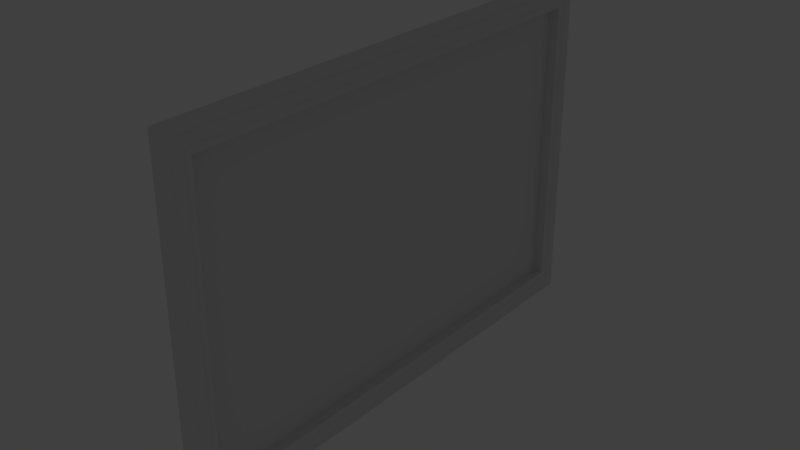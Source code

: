 # Source: tableau.blend  (saved by Blender 2.79.0; exported with 4.5.12 LTS)
import bpy
from mathutils import Matrix  # noqa: F401  (used for matrix-valued properties, if any)

bpy.ops.wm.read_factory_settings(use_empty=True)
scene = bpy.context.scene
scene.name = 'Scene'

# ---- collections
col_collection_1 = bpy.data.collections.new('Collection 1'); scene.collection.children.link(col_collection_1)
col_collection_2 = bpy.data.collections.new('Collection 2'); scene.collection.children.link(col_collection_2)
col_collection_2.hide_render = True
col_collection_2.hide_viewport = True

# ---- materials (node trees are filled in below, after node groups)
mat_material_001 = bpy.data.materials.new('Material.001')
mat_material_001.alpha_threshold = 0.0
mat_material_001.use_transparent_shadow = False
mat_material_001.roughness = 0.5
mat_material_002 = bpy.data.materials.new('Material.002')
mat_material_002.alpha_threshold = 0.0
mat_material_002.use_transparent_shadow = False
mat_material_002.roughness = 0.5

# ---- material node trees

# ---- world
world_world = bpy.data.worlds.new('World'); scene.world = world_world
world_world.color = (0.05088, 0.05088, 0.05088)
world_world.use_sun_shadow = False
world_world.sun_shadow_jitter_overblur = 0.0
world_world.cycles.sampling_method = 'MANUAL'

# ---- lights
light_point = bpy.data.lights.new('Point', 'POINT')
light_point.transmission_factor = 0.0
light_point.energy = 200.0
light_point.shadow_buffer_clip_start = 0.5
light_point.shadow_soft_size = 0.1
light_point.shadow_maximum_resolution = 0.006
light_point.use_absolute_resolution = True

# ---- meshes
me_plane = bpy.data.meshes.new('Plane')
me_plane.from_pydata([(-1.0, -1.0, 0.0151), (1.0, -1.0, 0.0151), (-1.0, 1.0, 0.0151), (1.0, 1.0, 0.0151), (-0.8649, 0.917, 0.0151), (-0.8649, -0.917, 0.0151), (0.8649, -0.917, 0.0151), (0.8649, 0.917, 0.0151), (-0.9696, -0.9852, 0.0151), (-0.9696, 0.9852, 0.0151), (0.9696, -0.9852, 0.0151), (0.9696, 0.9852, 0.0151), (-0.9009, -0.9426, 0.0151), (0.9009, -0.9426, 0.0151), (0.9009, 0.9426, 0.0151), (-0.9009, 0.9426, 0.0151), (-0.9197, 0.9506, 0.02598), (-0.9473, 0.9676, 0.03222), (-0.9473, -0.9676, 0.03222), (-0.9197, -0.9506, 0.02598), (0.9473, -0.9676, 0.03222), (0.9197, -0.9506, 0.02598), (0.9473, 0.9676, 0.03222), (0.9197, 0.9506, 0.02598), (-1.0, -1.0, -0.08763), (1.0, -1.0, -0.08763), (-1.0, 1.0, -0.08763), (1.0, 1.0, -0.08763), (-0.8649, 0.917, -0.08763), (-0.8649, -0.917, -0.08763), (0.8649, -0.917, -0.08763), (0.8649, 0.917, -0.08763), (0.8649, 0.917, -0.04358), (-0.8649, 0.917, -0.04358), (-0.8649, -0.917, -0.04358), (0.8649, -0.917, -0.04358)], [], [(13, 12, 19, 21), (8, 9, 2, 0), (10, 8, 0, 1), (11, 10, 1, 3), (9, 11, 3, 2), (14, 13, 21, 23), (15, 14, 23, 16), (5, 4, 15, 12), (6, 5, 12, 13), (7, 6, 13, 14), (4, 7, 14, 15), (17, 22, 11, 9), (20, 18, 8, 10), (22, 20, 10, 11), (12, 15, 16, 19), (17, 18, 19, 16), (18, 20, 21, 19), (20, 22, 23, 21), (22, 17, 16, 23), (18, 17, 9, 8), (1, 0, 24, 25), (32, 33, 28, 31), (34, 35, 30, 29), (3, 1, 25, 27), (0, 2, 26, 24), (35, 32, 31, 30), (33, 34, 29, 28), (2, 3, 27, 26), (31, 27, 25, 30), (30, 25, 24, 29), (29, 24, 26, 28), (28, 26, 27, 31), (4, 5, 34, 33), (6, 7, 32, 35), (5, 6, 35, 34), (7, 4, 33, 32), (34, 35, 32, 33)])
me_plane.polygons.foreach_set('material_index', [0, 0, 0, 0, 0, 0, 0, 0, 0, 0, 0, 0, 0, 0, 0, 0, 0, 0, 0, 0, 0, 0, 0, 0, 0, 0, 0, 0, 0, 0, 0, 0, 0, 0, 0, 0, 1])
_uv = me_plane.uv_layers.new(name='UVMap')
_uv.uv.foreach_set('vector', [0.928, 0.6232, 0.09334, 0.6236, 0.07264, 0.6087, 0.9366, 0.6084, 0.00768, 0.4413, 0.9913, 0.4414, 0.9998, 0.4587, 0.0003006, 0.4586, 0.96, 0.5772, 0.03445, 0.5772, 0.0001921, 0.5605, 0.9744, 0.5608, 0.9923, 0.06883, 0.008654, 0.06885, 0.0001921, 0.05153, 0.9997, 0.05153, 0.01458, 0.8707, 0.9401, 0.8704, 0.9744, 0.8871, 0.0001921, 0.8871, 0.9713, 0.1189, 0.03537, 0.119, 0.02927, 0.1025, 0.9752, 0.1025, 0.04656, 0.8247, 0.8812, 0.824, 0.9019, 0.8389, 0.03799, 0.8395, 0.04141, 0.3734, 0.9519, 0.3734, 0.9646, 0.3913, 0.0287, 0.3913, 0.9114, 0.6374, 0.1134, 0.6379, 0.09334, 0.6236, 0.928, 0.6232, 0.9586, 0.1368, 0.04809, 0.1369, 0.03537, 0.119, 0.9713, 0.1189, 0.06312, 0.8105, 0.8611, 0.8097, 0.8812, 0.824, 0.04656, 0.8247, 0.02511, 0.8548, 0.9256, 0.8544, 0.9401, 0.8704, 0.01458, 0.8707, 0.9495, 0.5931, 0.04899, 0.5932, 0.03445, 0.5772, 0.96, 0.5772, 0.9836, 0.08581, 0.01927, 0.08586, 0.008654, 0.06885, 0.9923, 0.06883, 0.0287, 0.3913, 0.9646, 0.3913, 0.9707, 0.4077, 0.02478, 0.4077, 0.9807, 0.4244, 0.01637, 0.4243, 0.02478, 0.4077, 0.9707, 0.4077, 0.04899, 0.5932, 0.9495, 0.5931, 0.9366, 0.6084, 0.07264, 0.6087, 0.01927, 0.08586, 0.9836, 0.08581, 0.9752, 0.1025, 0.02927, 0.1025, 0.9256, 0.8544, 0.02511, 0.8548, 0.03799, 0.8395, 0.9019, 0.8389, 0.01637, 0.4243, 0.9807, 0.4244, 0.9913, 0.4414, 0.00768, 0.4413, 0.9744, 0.5608, 0.0001921, 0.5605, 0.0002094, 0.5104, 0.9744, 0.5108, 0.8611, 0.7827, 0.06309, 0.7834, 0.06307, 0.7631, 0.8611, 0.7624, 0.1134, 0.6649, 0.9115, 0.6645, 0.9115, 0.6848, 0.1134, 0.6853, 0.9997, 0.05153, 0.0001921, 0.05153, 0.0001921, 0.0001928, 0.9997, 0.0001921, 0.0003006, 0.4586, 0.9998, 0.4587, 0.9998, 0.5101, 0.0002947, 0.5099, 0.04809, 0.166, 0.9586, 0.1659, 0.9586, 0.1878, 0.0481, 0.1879, 0.9519, 0.3443, 0.04141, 0.3443, 0.04141, 0.3224, 0.9519, 0.3224, 0.0001921, 0.8871, 0.9744, 0.8871, 0.9744, 0.9371, 0.0001921, 0.9371, 0.9586, 0.1878, 0.9998, 0.2548, 0.006882, 0.2549, 0.0481, 0.1879, 0.9115, 0.6848, 0.9738, 0.723, 0.05114, 0.7236, 0.1134, 0.6853, 0.04141, 0.3224, 0.0001921, 0.2553, 0.9931, 0.2553, 0.9519, 0.3224, 0.06307, 0.7631, 0.0007142, 0.7249, 0.9234, 0.724, 0.8611, 0.7624, 0.9519, 0.3734, 0.04141, 0.3734, 0.04141, 0.3443, 0.9519, 0.3443, 0.04809, 0.1369, 0.9586, 0.1368, 0.9586, 0.1659, 0.04809, 0.166, 0.1134, 0.6379, 0.9114, 0.6374, 0.9115, 0.6645, 0.1134, 0.6649, 0.8611, 0.8097, 0.06312, 0.8105, 0.06309, 0.7834, 0.8611, 0.7827, 0.0001295, 0.9999, 0.0001295, 7.721e-05, 1.0, 7.721e-05, 1.0, 0.9999])
me_plane.materials.append(mat_material_001)
me_plane.materials.append(mat_material_002)
me_plane.use_remesh_preserve_volume = False
me_plane.use_remesh_preserve_attributes = False
me_plane.use_mirror_vertex_groups = False
me_plane.update()

# ---- objects
ob_plane = bpy.data.objects.new('Plane', me_plane)
ob_point = bpy.data.objects.new('Point', light_point)

# ---- transforms, parenting, visibility, modifiers, constraints
ob_plane.location = (0.0, 0.0, 0.0)
ob_plane.rotation_euler = (-0.0, 1.571, 0.0)
ob_plane.scale = (1.0, 1.483, 1.0)
ob_plane.lineart.crease_threshold = 0.0
ob_point.location = (0.8939, -0.7243, 1.564)
ob_point.lineart.crease_threshold = 0.0

# ---- collection membership
col_collection_1.objects.link(ob_plane)
col_collection_2.objects.link(ob_point)

# ---- scene / render settings (as saved in the file)
scene.frame_start = 1; scene.frame_end = 250; scene.frame_set(1)
scene.render.engine = 'BLENDER_EEVEE_NEXT'
scene.render.resolution_percentage = 50
scene.render.dither_intensity = 0.0
scene.cycles.use_denoising = False
scene.cycles.samples = 128
scene.cycles.sampling_pattern = 'TABULATED_SOBOL'
scene.cycles.use_adaptive_sampling = False
scene.cycles.use_light_tree = False
scene.cycles.blur_glossy = 0.0
scene.cycles.sample_clamp_indirect = 0.0
scene.view_settings.view_transform = 'Standard'
bpy.context.view_layer.update()

# ---- added for rendering (the .blend has no active camera): camera
cam_auto = bpy.data.cameras.new('AutoCamera')
cam_auto.lens = 50.0
cam_auto.sensor_width = 36.0
cam_auto.clip_end = 1000.0
ob_auto_camera = bpy.data.objects.new('AutoCamera', cam_auto)
scene.collection.objects.link(ob_auto_camera)
ob_auto_camera.location = (3.28403, -3.97409, 2.64939)
ob_auto_camera.rotation_euler = (1.09748, -7.21219e-08, 0.694738)
scene.camera = ob_auto_camera
bpy.context.view_layer.update()
